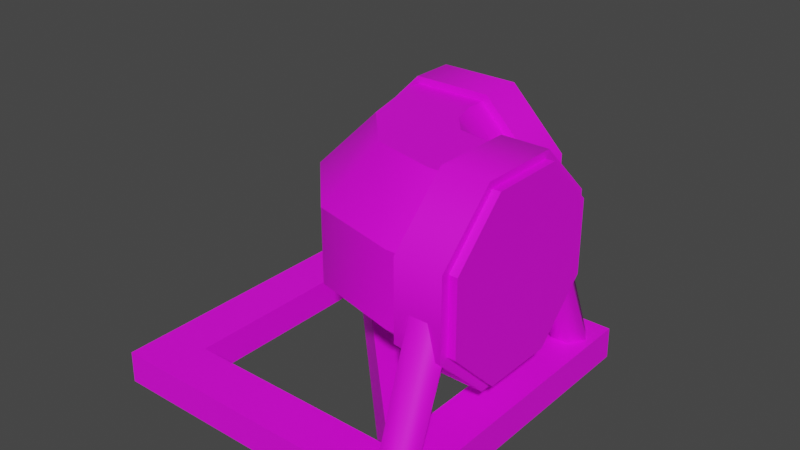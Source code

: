 # Source: PipeTurn.Folktails.Model.blend  (saved by Blender 3.6.13; exported with 4.5.12 LTS)
import bpy
from mathutils import Matrix  # noqa: F401  (used for matrix-valued properties, if any)

bpy.ops.wm.read_factory_settings(use_empty=True)
scene = bpy.context.scene
scene.name = 'Scene'

# ---- collections
col_pipeturn_folktails = bpy.data.collections.new('PipeTurn.Folktails'); scene.collection.children.link(col_pipeturn_folktails)

# ---- images (referenced by path relative to the original .blend; pixels are not part of the script)
import os
ASSET_DIR = os.environ.get("B2B_ASSET_DIR", "")  # directory of the original .blend (textures are referenced by path, not embedded)
HERE = os.path.dirname(os.path.abspath(__file__))  # packed textures are extracted next to this script under _unpacked/

def load_image(name, relpath, width, height, colorspace="sRGB"):
    """Load a texture the original file referenced (path relative to the .blend, or extracted next to this script)."""
    p = next((c for c in (os.path.join(HERE, relpath), os.path.join(ASSET_DIR, relpath)) if relpath and os.path.exists(c)), "")
    if p:
        img = bpy.data.images.load(p, check_existing=True)
        img.name = name
    else:  # same state as the original file: an image datablock whose file is absent (Cycles renders it pink)
        img = bpy.data.images.new(name, width, height)
        img.source = "FILE"
        img.filepath = "//" + (relpath or name)
    img.colorspace_settings.name = colorspace
    return img
img_basewood_1k_d_brown_png = load_image('BaseWood_1K_D_Brown.png', 'BaseWood_1K_D_Brown.png', 1024, 1024, 'sRGB')
img_basemetal_d2_png_002 = load_image('BaseMetal_D2.png.002', 'BaseMetal_D2.png', 1024, 1024, 'sRGB')
img_basemetal_d2_png_004 = load_image('BaseMetal_D2.png.004', 'BaseMetal_D2.png', 1024, 1024, 'Non-Color')
img_windowsatlas_d_png = load_image('WIndowsAtlas_D.png', 'WIndowsAtlas_D.png', 1024, 1024, 'sRGB')
img_windowsatlas_2_d_png_003 = load_image('WindowsAtlas_2_D.png.003', 'WindowsAtlas_2_D.png', 1024, 1024, 'Non-Color')

# ---- materials (node trees are filled in below, after node groups)
mat_basewood_brown_folktails = bpy.data.materials.new('BaseWood_Brown.Folktails')
mat_basewood_brown_folktails.use_transparent_shadow = False
mat_basewood_brown_folktails.diffuse_color = (0.3686, 0.1647, 0.0, 1.0)
mat_basewood_brown_folktails.roughness = 0.5528
mat_basemetal_folktails = bpy.data.materials.new('BaseMetal.Folktails')
mat_basemetal_folktails.surface_render_method = 'BLENDED'
mat_basemetal_folktails.blend_method = 'BLEND'
mat_basemetal_folktails.use_transparency_overlap = False
mat_basemetal_folktails.show_transparent_back = False
mat_basemetal_folktails.use_transparent_shadow = False
mat_basemetal_folktails.roughness = 0.5
mat_windowsatlas_folktails = bpy.data.materials.new('WindowsAtlas.Folktails')
mat_windowsatlas_folktails.surface_render_method = 'BLENDED'
mat_windowsatlas_folktails.blend_method = 'BLEND'
mat_windowsatlas_folktails.use_transparency_overlap = False
mat_windowsatlas_folktails.show_transparent_back = False
mat_windowsatlas_folktails.use_transparent_shadow = False
mat_windowsatlas_folktails.roughness = 0.5

# ---- material node trees
mat_basewood_brown_folktails.use_nodes = True; mat_basewood_brown_folktails.node_tree.nodes.clear()
_N = mat_basewood_brown_folktails.node_tree.nodes; _L = mat_basewood_brown_folktails.node_tree.links
n0 = _N.new('ShaderNodeBsdfPrincipled'); n0.name = 'Principled BSDF'; n0.location = (10, 300)
n0.distribution = 'GGX'
n0.subsurface_method = 'RANDOM_WALK_SKIN'
n0.inputs[2].default_value = 0.5528
n0.inputs[3].default_value = 1.45
n0.inputs[27].default_value = (0.0, 0.0, 0.0, 1.0)
n0.inputs[28].default_value = 1.0
n1 = _N.new('ShaderNodeOutputMaterial'); n1.name = 'Material Output'; n1.location = (300, 300)
n2 = _N.new('ShaderNodeNormalMap'); n2.name = 'Normal Map'; n2.location = (-300, -300)
n2.label = 'Normal/Map'
n3 = _N.new('ShaderNodeTexImage'); n3.name = 'Image Texture'; n3.location = (-280, 280)
n3.image = img_basewood_1k_d_brown_png
_L.new(n0.outputs[0], n1.inputs[0])
_L.new(n2.outputs[0], n0.inputs[5])
_L.new(n3.outputs[0], n0.inputs[0])
n1.is_active_output = True
mat_basemetal_folktails.use_nodes = True; mat_basemetal_folktails.node_tree.nodes.clear()
_N = mat_basemetal_folktails.node_tree.nodes; _L = mat_basemetal_folktails.node_tree.links
n0 = _N.new('ShaderNodeBsdfPrincipled'); n0.name = 'Principled BSDF'; n0.location = (10, 300)
n0.distribution = 'GGX'
n0.subsurface_method = 'RANDOM_WALK_SKIN'
n0.inputs[3].default_value = 1.45
n0.inputs[27].default_value = (0.0, 0.0, 0.0, 1.0)
n0.inputs[28].default_value = 1.0
n1 = _N.new('ShaderNodeOutputMaterial'); n1.name = 'Material Output'; n1.location = (300, 300)
n2 = _N.new('ShaderNodeNormalMap'); n2.name = 'Normal Map'; n2.location = (-300, -300)
n2.label = 'Normal/Map'
n2.inputs[0].default_value = 0.0
n3 = _N.new('ShaderNodeTexImage'); n3.name = 'Image Texture'; n3.location = (-300, 600)
n3.image = img_basemetal_d2_png_002
n4 = _N.new('ShaderNodeTexImage'); n4.name = 'Image Texture.001'; n4.location = (-300, 0)
n4.image = img_basemetal_d2_png_004
_L.new(n0.outputs[0], n1.inputs[0])
_L.new(n2.outputs[0], n0.inputs[5])
_L.new(n4.outputs[1], n0.inputs[4])
_L.new(n3.outputs[0], n0.inputs[0])
n1.is_active_output = True
mat_windowsatlas_folktails.use_nodes = True; mat_windowsatlas_folktails.node_tree.nodes.clear()
_N = mat_windowsatlas_folktails.node_tree.nodes; _L = mat_windowsatlas_folktails.node_tree.links
n0 = _N.new('ShaderNodeBsdfPrincipled'); n0.name = 'Principled BSDF'; n0.location = (10, 300)
n0.distribution = 'GGX'
n0.subsurface_method = 'RANDOM_WALK_SKIN'
n0.inputs[3].default_value = 1.45
n0.inputs[27].default_value = (0.0, 0.0, 0.0, 1.0)
n0.inputs[28].default_value = 1.0
n1 = _N.new('ShaderNodeOutputMaterial'); n1.name = 'Material Output'; n1.location = (300, 300)
n2 = _N.new('ShaderNodeNormalMap'); n2.name = 'Normal Map'; n2.location = (-300, -300)
n2.label = 'Normal/Map'
n2.inputs[0].default_value = 0.0
n3 = _N.new('ShaderNodeTexImage'); n3.name = 'Image Texture'; n3.location = (-300, 600)
n3.image = img_windowsatlas_d_png
n4 = _N.new('ShaderNodeTexImage'); n4.name = 'Image Texture.001'; n4.location = (-300, 0)
n4.image = img_windowsatlas_2_d_png_003
_L.new(n0.outputs[0], n1.inputs[0])
_L.new(n2.outputs[0], n0.inputs[5])
_L.new(n4.outputs[1], n0.inputs[4])
_L.new(n3.outputs[0], n0.inputs[0])
n1.is_active_output = True

# ---- world
world_world = bpy.data.worlds.new('World'); scene.world = world_world
world_world.use_nodes = True; world_world.node_tree.nodes.clear()
_N = world_world.node_tree.nodes; _L = world_world.node_tree.links
n0 = _N.new('ShaderNodeOutputWorld'); n0.name = 'World Output'; n0.location = (300, 300)
n1 = _N.new('ShaderNodeBackground'); n1.name = 'Background'; n1.location = (10, 300)
n1.inputs[0].default_value = (0.05088, 0.05088, 0.05088, 1.0)
_L.new(n1.outputs[0], n0.inputs[0])
n0.is_active_output = True
world_world.color = (0.05088, 0.05088, 0.05088)
world_world.use_sun_shadow = False
world_world.sun_shadow_jitter_overblur = 0.0

# ---- meshes
me_scene = bpy.data.meshes.new('Scene')
me_scene.from_pydata([(-80.02, 62.39, 97.37), (-80.02, 37.55, 97.37), (-80.02, 37.56, 82.74), (-80.02, 62.39, 82.74), (-62.14, 79.95, 82.74), (-62.15, 79.95, 97.37), (-36.86, 79.95, 97.37), (-36.86, 79.95, 82.74), (-18.98, 62.39, 97.37), (-18.98, 62.39, 82.74), (-18.98, 37.56, 97.37), (-18.98, 37.56, 82.74), (-62.14, 20.0, 82.74), (-62.14, 19.99, 97.37), (-36.86, 20.0, 97.37), (-36.86, 20.0, 82.74), (-2.229, 62.39, 80.43), (-2.229, 37.55, 80.43), (-15.77, 37.56, 80.43), (-15.77, 62.39, 80.43), (-15.77, 79.95, 62.87), (-2.228, 79.95, 62.87), (-2.229, 79.95, 38.04), (-15.77, 79.95, 38.04), (-2.229, 62.39, 20.48), (-15.77, 62.39, 20.48), (-2.229, 37.56, 20.48), (-15.77, 37.56, 20.48), (-15.77, 20.0, 62.87), (-2.229, 19.99, 62.87), (-2.229, 20.0, 38.03), (-15.77, 20.0, 38.04), (-72.14, 34.31, 92.98), (-72.14, 34.31, 87.12), (-86.69, 6.073, 89.27), (-86.69, 6.073, 94.73), (-75.89, 42.6, 96.52), (-91.14, 7.006, 97.99), (-77.89, 53.22, 92.99), (-96.05, 7.154, 94.74), (-77.89, 53.22, 87.11), (-96.05, 7.154, 89.26), (-75.89, 42.6, 83.58), (-91.14, 7.006, 86.01), (-26.87, 34.31, 87.12), (-26.87, 34.31, 92.98), (-13.31, 6.073, 94.73), (-13.31, 6.073, 89.27), (-23.11, 42.6, 83.58), (-8.863, 7.006, 86.01), (-21.12, 53.22, 87.11), (-3.954, 7.154, 89.26), (-21.12, 53.22, 92.99), (-3.954, 7.154, 94.74), (-23.11, 42.6, 96.52), (-8.863, 7.006, 97.99), (-6.288, 34.31, 72.69), (-11.71, 34.31, 72.69), (-10.73, 6.073, 86.69), (-5.269, 6.073, 86.69), (-3.008, 42.6, 76.38), (-2.007, 7.006, 91.14), (-6.279, 53.22, 78.34), (-5.256, 7.154, 96.05), (-11.72, 53.22, 78.34), (-10.74, 7.154, 96.05), (-14.99, 42.6, 76.38), (-13.99, 7.006, 91.14), (-11.71, 34.31, 28.22), (-6.288, 34.31, 28.22), (-5.269, 6.073, 13.31), (-10.73, 6.073, 13.31), (-14.99, 42.6, 24.53), (-13.99, 7.006, 8.863), (-11.72, 53.22, 22.57), (-10.74, 7.154, 3.954), (-6.279, 53.22, 22.57), (-5.256, 7.154, 3.954), (-3.008, 42.6, 24.53), (-2.007, 7.006, 8.863), (-0.1003, 10.0, 99.9), (-15.0, 10.0, 85.0), (-15.0, 10.0, 15.0), (-0.1003, 10.0, 0.1003), (0.0, -0.0025, 100.0), (0.0, -0.0025, 0.0), (-85.0, 10.0, 85.0), (-84.9, -0.0025, 84.9), (-15.1, -0.0025, 84.9), (-99.9, 10.0, 99.9), (-100.0, -0.0025, 100.0), (-85.0, 10.0, 15.0), (-84.9, -0.0025, 15.1), (-99.9, 10.0, 0.1003), (-100.0, -0.0025, 0.0), (-15.1, -0.0025, 15.1), (-68.86, 10.0, 85.0), (-14.0, 10.0, 31.15), (-14.01, 0.1257, 35.28), (-64.56, 0.1257, 85.01), (-15.08, 0.1257, 12.73), (-87.35, 0.1257, 84.87)], [], [(0, 2, 1), (3, 2, 0), (3, 0, 4), (4, 0, 5), (6, 4, 5), (7, 4, 6), (8, 7, 6), (9, 7, 8), (10, 9, 8), (11, 9, 10), (2, 12, 1), (1, 12, 13), (12, 14, 13), (15, 14, 12), (15, 10, 14), (11, 10, 15), (16, 18, 17), (19, 18, 16), (19, 16, 20), (20, 16, 21), (22, 20, 21), (23, 20, 22), (24, 23, 22), (25, 23, 24), (26, 25, 24), (27, 25, 26), (18, 28, 17), (17, 28, 29), (28, 30, 29), (31, 30, 28), (31, 26, 30), (27, 26, 31), (32, 34, 33), (35, 34, 32), (36, 35, 32), (37, 35, 36), (36, 38, 37), (37, 38, 39), (40, 39, 38), (41, 39, 40), (42, 41, 40), (43, 41, 42), (42, 34, 43), (33, 34, 42), (44, 46, 45), (47, 46, 44), (48, 47, 44), (49, 47, 48), (48, 50, 49), (49, 50, 51), (52, 51, 50), (53, 51, 52), (54, 53, 52), (55, 53, 54), (54, 46, 55), (45, 46, 54), (56, 58, 57), (59, 58, 56), (60, 59, 56), (61, 59, 60), (60, 62, 61), (61, 62, 63), (64, 63, 62), (65, 63, 64), (66, 65, 64), (67, 65, 66), (66, 58, 67), (57, 58, 66), (68, 70, 69), (71, 70, 68), (72, 71, 68), (73, 71, 72), (72, 74, 73), (73, 74, 75), (76, 75, 74), (77, 75, 76), (78, 77, 76), (79, 77, 78), (78, 70, 79), (69, 70, 78), (80, 82, 81), (83, 82, 80), (84, 83, 80), (85, 83, 84), (81, 87, 86), (88, 87, 81), (89, 81, 86), (80, 81, 89), (90, 80, 89), (84, 80, 90), (86, 92, 91), (87, 92, 86), (93, 86, 91), (89, 86, 93), (94, 89, 93), (90, 89, 94), (91, 95, 82), (92, 95, 91), (83, 91, 82), (93, 91, 83), (85, 93, 83), (94, 93, 85), (82, 88, 81), (95, 88, 82), (90, 92, 87), (94, 92, 90), (84, 87, 88), (90, 87, 84), (85, 88, 95), (84, 88, 85), (94, 95, 92), (85, 95, 94), (96, 98, 97), (99, 98, 96), (82, 96, 97), (86, 96, 82), (100, 86, 82), (101, 86, 100), (98, 101, 100), (99, 101, 98), (2, 15, 12), (4, 15, 2), (4, 2, 3), (15, 4, 7), (15, 7, 9), (15, 9, 11), (1, 5, 0), (14, 5, 1), (14, 1, 13), (5, 14, 8), (5, 8, 6), (8, 14, 10), (18, 31, 28), (20, 31, 18), (20, 18, 19), (31, 20, 23), (31, 23, 25), (31, 25, 27), (17, 21, 16), (30, 21, 17), (30, 17, 29), (21, 30, 24), (21, 24, 22), (24, 30, 26)])
me_scene.polygons.foreach_set('use_smooth', [True] * 144)
_k = set([(0, 1), (0, 5), (1, 13), (2, 3), (2, 12), (3, 4), (4, 7), (5, 6), (6, 8), (7, 9), (8, 10), (9, 11), (10, 14), (11, 15), (12, 15), (13, 14), (16, 17), (16, 21), (17, 29), (18, 19), (18, 28), (19, 20), (20, 23), (21, 22), (22, 24), (23, 25), (24, 26), (25, 27), (26, 30), (27, 31), (28, 31), (29, 30), (80, 83), (80, 84), (80, 89), (81, 82), (81, 86), (81, 88), (82, 86), (82, 91), (82, 95), (82, 96), (83, 85), (83, 93), (84, 85), (84, 90), (85, 94), (86, 87), (86, 91), (86, 100), (87, 88), (87, 92), (88, 95), (89, 90), (89, 93), (90, 94), (91, 92), (92, 95), (93, 94), (96, 97), (98, 99), (98, 101), (100, 101)])
me_scene.attributes.new('sharp_edge', 'BOOLEAN', 'EDGE').data.foreach_set('value', [ (min(e.vertices), max(e.vertices)) in _k for e in me_scene.edges])
_uv = me_scene.uv_layers.new(name='UVSet0')
_uv.uv.foreach_set('vector', [0.8124, 0.3002, 0.7503, 0.2502, 0.8124, 0.2502, 0.7503, 0.3002, 0.7503, 0.2502, 0.8124, 0.3002, 0.7503, 0.3002, 0.8124, 0.3002, 0.7503, 0.3501, 0.7503, 0.3501, 0.8124, 0.3002, 0.8124, 0.3501, 0.8124, 0.4, 0.7503, 0.3501, 0.8124, 0.3501, 0.7503, 0.4, 0.7503, 0.3501, 0.8124, 0.4, 0.8124, 0.45, 0.7503, 0.4, 0.8124, 0.4, 0.7503, 0.45, 0.7503, 0.4, 0.8124, 0.45, 0.8124, 0.4999, 0.7503, 0.45, 0.8124, 0.45, 0.7503, 0.4999, 0.7503, 0.45, 0.8124, 0.4999, 0.8127, 0.9993, 0.8127, 0.9582, 0.8748, 0.9993, 0.8748, 0.9993, 0.8127, 0.9582, 0.8748, 0.9582, 0.8127, 0.9582, 0.8748, 0.9172, 0.8748, 0.9582, 0.8127, 0.9172, 0.8748, 0.9172, 0.8127, 0.9582, 0.8127, 0.9172, 0.8748, 0.8761, 0.8748, 0.9172, 0.8127, 0.8761, 0.8748, 0.8761, 0.8127, 0.9172, 0.9374, 0.3002, 0.8753, 0.2502, 0.9374, 0.2502, 0.8753, 0.3002, 0.8753, 0.2502, 0.9374, 0.3002, 0.8753, 0.3002, 0.9374, 0.3002, 0.8753, 0.3501, 0.8753, 0.3501, 0.9374, 0.3002, 0.9374, 0.3501, 0.9374, 0.4, 0.8753, 0.3501, 0.9374, 0.3501, 0.8753, 0.4, 0.8753, 0.3501, 0.9374, 0.4, 0.9374, 0.45, 0.8753, 0.4, 0.9374, 0.4, 0.8753, 0.45, 0.8753, 0.4, 0.9374, 0.45, 0.9374, 0.4999, 0.8753, 0.45, 0.9374, 0.45, 0.8753, 0.4999, 0.8753, 0.45, 0.9374, 0.4999, 0.9377, 0.9993, 0.9377, 0.9582, 0.9998, 0.9993, 0.9998, 0.9993, 0.9377, 0.9582, 0.9998, 0.9582, 0.9377, 0.9582, 0.9998, 0.9172, 0.9998, 0.9582, 0.9377, 0.9172, 0.9998, 0.9172, 0.9377, 0.9582, 0.9377, 0.9172, 0.9998, 0.8761, 0.9998, 0.9172, 0.9377, 0.8761, 0.9998, 0.8761, 0.9377, 0.9172, 0.4608, 1.0, 0.4993, 0.5, 0.4993, 1.0, 0.4608, 0.5, 0.4993, 0.5, 0.4608, 1.0, 0.4197, 1.0, 0.4608, 0.5, 0.4608, 1.0, 0.4197, 0.5, 0.4608, 0.5, 0.4197, 1.0, 0.4197, 1.0, 0.3748, 1.0, 0.4197, 0.5, 0.4197, 0.5, 0.3748, 1.0, 0.3748, 0.5, 0.3361, 1.0, 0.3748, 0.5, 0.3748, 1.0, 0.3361, 0.5, 0.3748, 0.5, 0.3361, 1.0, 0.2911, 1.0, 0.3361, 0.5, 0.3361, 1.0, 0.2911, 0.5, 0.3361, 0.5, 0.2911, 1.0, 0.2911, 1.0, 0.25, 0.5, 0.2911, 0.5, 0.25, 1.0, 0.25, 0.5, 0.2911, 1.0, 0.2115, 1.0, 0.25, 0.5, 0.25, 1.0, 0.2115, 0.5, 0.25, 0.5, 0.2115, 1.0, 0.1705, 1.0, 0.2115, 0.5, 0.2115, 1.0, 0.1705, 0.5, 0.2115, 0.5, 0.1705, 1.0, 0.1705, 1.0, 0.1255, 1.0, 0.1705, 0.5, 0.1705, 0.5, 0.1255, 1.0, 0.1255, 0.5, 0.08681, 1.0, 0.1255, 0.5, 0.1255, 1.0, 0.08681, 0.5, 0.1255, 0.5, 0.08681, 1.0, 0.04182, 1.0, 0.08681, 0.5, 0.08681, 1.0, 0.04182, 0.5, 0.08681, 0.5, 0.04182, 1.0, 0.04182, 1.0, 0.0007531, 0.5, 0.04182, 0.5, 0.0007531, 1.0, 0.0007531, 0.5, 0.04182, 1.0, 0.4608, 1.0, 0.4993, 0.5, 0.4993, 1.0, 0.4608, 0.5, 0.4993, 0.5, 0.4608, 1.0, 0.4197, 1.0, 0.4608, 0.5, 0.4608, 1.0, 0.4197, 0.5, 0.4608, 0.5, 0.4197, 1.0, 0.4197, 1.0, 0.3748, 1.0, 0.4197, 0.5, 0.4197, 0.5, 0.3748, 1.0, 0.3748, 0.5, 0.3361, 1.0, 0.3748, 0.5, 0.3748, 1.0, 0.3361, 0.5, 0.3748, 0.5, 0.3361, 1.0, 0.2911, 1.0, 0.3361, 0.5, 0.3361, 1.0, 0.2911, 0.5, 0.3361, 0.5, 0.2911, 1.0, 0.2911, 1.0, 0.25, 0.5, 0.2911, 0.5, 0.25, 1.0, 0.25, 0.5, 0.2911, 1.0, 0.2115, 1.0, 0.25, 0.5, 0.25, 1.0, 0.2115, 0.5, 0.25, 0.5, 0.2115, 1.0, 0.1705, 1.0, 0.2115, 0.5, 0.2115, 1.0, 0.1705, 0.5, 0.2115, 0.5, 0.1705, 1.0, 0.1705, 1.0, 0.1255, 1.0, 0.1705, 0.5, 0.1705, 0.5, 0.1255, 1.0, 0.1255, 0.5, 0.08681, 1.0, 0.1255, 0.5, 0.1255, 1.0, 0.08681, 0.5, 0.1255, 0.5, 0.08681, 1.0, 0.04182, 1.0, 0.08681, 0.5, 0.08681, 1.0, 0.04182, 0.5, 0.08681, 0.5, 0.04182, 1.0, 0.04182, 1.0, 0.0007531, 0.5, 0.04182, 0.5, 0.0007531, 1.0, 0.0007531, 0.5, 0.04182, 1.0, 0.9379, 0.4986, 0.9993, 0.2507, 0.9993, 0.4986, 0.9379, 0.2507, 0.9993, 0.2507, 0.9379, 0.4986, 0.9379, 0.4986, 0.9993, 0.2507, 0.9993, 0.4986, 0.9379, 0.2507, 0.9993, 0.2507, 0.9379, 0.4986, 0.8131, 0.2507, 0.7503, 0.4986, 0.8131, 0.4986, 0.7503, 0.2507, 0.7503, 0.4986, 0.8131, 0.2507, 0.7503, 0.4986, 0.8131, 0.2507, 0.8131, 0.4986, 0.7503, 0.2507, 0.8131, 0.2507, 0.7503, 0.4986, 0.7503, 0.4986, 0.8131, 0.2507, 0.8131, 0.4986, 0.7503, 0.2507, 0.8131, 0.2507, 0.7503, 0.4986, 0.8755, 0.2507, 0.8131, 0.4986, 0.8755, 0.4986, 0.8131, 0.2507, 0.8131, 0.4986, 0.8755, 0.2507, 0.8131, 0.4986, 0.8755, 0.2507, 0.8755, 0.4986, 0.8131, 0.2507, 0.8755, 0.2507, 0.8131, 0.4986, 0.8131, 0.4986, 0.8755, 0.2507, 0.8755, 0.4986, 0.8131, 0.2507, 0.8755, 0.2507, 0.8131, 0.4986, 0.9379, 0.2507, 0.8755, 0.4986, 0.9379, 0.4986, 0.8755, 0.2507, 0.8755, 0.4986, 0.9379, 0.2507, 0.8755, 0.4986, 0.9379, 0.2507, 0.9379, 0.4986, 0.8755, 0.2507, 0.9379, 0.2507, 0.8755, 0.4986, 0.8755, 0.4986, 0.9379, 0.2507, 0.9379, 0.4986, 0.8755, 0.2507, 0.9379, 0.2507, 0.8755, 0.4986, 0.9993, 0.2507, 0.9379, 0.4986, 0.9993, 0.4986, 0.9379, 0.2507, 0.9379, 0.4986, 0.9993, 0.2507, 0.9379, 0.4986, 0.9993, 0.2507, 0.9993, 0.4986, 0.9379, 0.2507, 0.9993, 0.2507, 0.9379, 0.4986, 0.7503, 0.4986, 0.8131, 0.2507, 0.8131, 0.4986, 0.7503, 0.2507, 0.8131, 0.2507, 0.7503, 0.4986, 0.8131, 0.4986, 0.8755, 0.2507, 0.8755, 0.4986, 0.8131, 0.2507, 0.8755, 0.2507, 0.8131, 0.4986, 0.8755, 0.4986, 0.9379, 0.2507, 0.9379, 0.4986, 0.8755, 0.2507, 0.9379, 0.2507, 0.8755, 0.4986, 0.875, 0.5, 0.8127, 0.2503, 0.875, 0.2503, 0.8127, 0.5, 0.8127, 0.2503, 0.875, 0.5, 0.9375, 0.2503, 0.875, 0.5, 0.875, 0.2503, 0.9375, 0.5, 0.875, 0.5, 0.9375, 0.2503, 1.0, 0.2503, 0.9375, 0.5, 0.9375, 0.2503, 1.0, 0.5, 0.9375, 0.5, 1.0, 0.2503, 0.75, 0.2503, 0.8127, 0.5, 0.8127, 0.2503, 0.75, 0.5, 0.8127, 0.5, 0.75, 0.2503, 0.5364, 0.25, 0.4999, 0.1616, 0.4999, 0.2134, 0.6249, 0.2134, 0.4999, 0.1616, 0.5364, 0.25, 0.6249, 0.2134, 0.5364, 0.25, 0.5885, 0.25, 0.4999, 0.1616, 0.6249, 0.2134, 0.6249, 0.1616, 0.4999, 0.1616, 0.6249, 0.1616, 0.5885, 0.125, 0.4999, 0.1616, 0.5885, 0.125, 0.5364, 0.125, 0.5885, 0.125, 0.4999, 0.1616, 0.5364, 0.125, 0.6249, 0.2134, 0.4999, 0.1616, 0.5885, 0.125, 0.6249, 0.2134, 0.5885, 0.125, 0.6249, 0.1616, 0.4999, 0.1616, 0.6249, 0.2134, 0.5364, 0.25, 0.4999, 0.1616, 0.5364, 0.25, 0.4999, 0.2134, 0.5364, 0.25, 0.6249, 0.2134, 0.5885, 0.25, 0.5364, 0.25, 0.4999, 0.1616, 0.4999, 0.2134, 0.6249, 0.2134, 0.4999, 0.1616, 0.5364, 0.25, 0.6249, 0.2134, 0.5364, 0.25, 0.5885, 0.25, 0.4999, 0.1616, 0.6249, 0.2134, 0.6249, 0.1616, 0.4999, 0.1616, 0.6249, 0.1616, 0.5885, 0.125, 0.4999, 0.1616, 0.5885, 0.125, 0.5364, 0.125, 0.5885, 0.125, 0.4999, 0.1616, 0.5364, 0.125, 0.6249, 0.2134, 0.4999, 0.1616, 0.5885, 0.125, 0.6249, 0.2134, 0.5885, 0.125, 0.6249, 0.1616, 0.4999, 0.1616, 0.6249, 0.2134, 0.5364, 0.25, 0.4999, 0.1616, 0.5364, 0.25, 0.4999, 0.2134, 0.5364, 0.25, 0.6249, 0.2134, 0.5885, 0.25])
_ca = me_scene.color_attributes.new('VertexColors', 'BYTE_COLOR', 'CORNER')
_ca.data.foreach_set('color', [1.0, 1.0, 1.0, 1.0, 1.0, 1.0, 1.0, 1.0, 1.0, 1.0, 1.0, 1.0, 1.0, 1.0, 1.0, 1.0, 1.0, 1.0, 1.0, 1.0, 1.0, 1.0, 1.0, 1.0, 1.0, 1.0, 1.0, 1.0, 1.0, 1.0, 1.0, 1.0, 1.0, 1.0, 1.0, 1.0, 1.0, 1.0, 1.0, 1.0, 1.0, 1.0, 1.0, 1.0, 1.0, 1.0, 1.0, 1.0, 1.0, 1.0, 1.0, 1.0, 1.0, 1.0, 1.0, 1.0, 1.0, 1.0, 1.0, 1.0, 1.0, 1.0, 1.0, 1.0, 1.0, 1.0, 1.0, 1.0, 1.0, 1.0, 1.0, 1.0, 1.0, 1.0, 1.0, 1.0, 1.0, 1.0, 1.0, 1.0, 1.0, 1.0, 1.0, 1.0, 1.0, 1.0, 1.0, 1.0, 1.0, 1.0, 1.0, 1.0, 1.0, 1.0, 1.0, 1.0, 1.0, 1.0, 1.0, 1.0, 1.0, 1.0, 1.0, 1.0, 1.0, 1.0, 1.0, 1.0, 1.0, 1.0, 1.0, 1.0, 1.0, 1.0, 1.0, 1.0, 1.0, 1.0, 1.0, 1.0, 1.0, 1.0, 1.0, 1.0, 1.0, 1.0, 1.0, 1.0, 1.0, 1.0, 1.0, 1.0, 1.0, 1.0, 1.0, 1.0, 1.0, 1.0, 1.0, 1.0, 1.0, 1.0, 1.0, 1.0, 1.0, 1.0, 1.0, 1.0, 1.0, 1.0, 1.0, 1.0, 1.0, 1.0, 1.0, 1.0, 1.0, 1.0, 1.0, 1.0, 1.0, 1.0, 1.0, 1.0, 1.0, 1.0, 1.0, 1.0, 1.0, 1.0, 1.0, 1.0, 1.0, 1.0, 1.0, 1.0, 1.0, 1.0, 1.0, 1.0, 1.0, 1.0, 1.0, 1.0, 1.0, 1.0, 1.0, 1.0, 1.0, 1.0, 1.0, 1.0, 1.0, 1.0, 1.0, 1.0, 1.0, 1.0, 1.0, 1.0, 1.0, 1.0, 1.0, 1.0, 1.0, 1.0, 1.0, 1.0, 1.0, 1.0, 1.0, 1.0, 1.0, 1.0, 1.0, 1.0, 1.0, 1.0, 1.0, 1.0, 1.0, 1.0, 1.0, 1.0, 1.0, 1.0, 1.0, 1.0, 1.0, 1.0, 1.0, 1.0, 1.0, 1.0, 1.0, 1.0, 1.0, 1.0, 1.0, 1.0, 1.0, 1.0, 1.0, 1.0, 1.0, 1.0, 1.0, 1.0, 1.0, 1.0, 1.0, 1.0, 1.0, 1.0, 1.0, 1.0, 1.0, 1.0, 1.0, 1.0, 1.0, 1.0, 1.0, 1.0, 1.0, 1.0, 1.0, 1.0, 1.0, 1.0, 1.0, 1.0, 1.0, 1.0, 1.0, 1.0, 1.0, 1.0, 1.0, 1.0, 1.0, 1.0, 1.0, 1.0, 1.0, 1.0, 1.0, 1.0, 1.0, 1.0, 1.0, 1.0, 1.0, 1.0, 1.0, 1.0, 1.0, 1.0, 1.0, 1.0, 1.0, 1.0, 1.0, 1.0, 1.0, 1.0, 1.0, 1.0, 1.0, 1.0, 1.0, 1.0, 1.0, 1.0, 1.0, 1.0, 1.0, 1.0, 1.0, 1.0, 1.0, 1.0, 1.0, 1.0, 1.0, 1.0, 1.0, 1.0, 1.0, 1.0, 1.0, 1.0, 1.0, 1.0, 1.0, 1.0, 1.0, 1.0, 1.0, 1.0, 1.0, 1.0, 1.0, 1.0, 1.0, 1.0, 1.0, 1.0, 1.0, 1.0, 1.0, 1.0, 1.0, 1.0, 1.0, 1.0, 1.0, 1.0, 1.0, 1.0, 1.0, 1.0, 1.0, 1.0, 1.0, 1.0, 1.0, 1.0, 1.0, 1.0, 1.0, 1.0, 1.0, 1.0, 1.0, 1.0, 1.0, 1.0, 1.0, 1.0, 1.0, 1.0, 1.0, 1.0, 1.0, 1.0, 1.0, 1.0, 0.8228, 0.8228, 0.8228, 1.0, 1.0, 1.0, 1.0, 1.0, 0.8228, 0.8228, 0.8228, 1.0, 0.8228, 0.8228, 0.8228, 1.0, 1.0, 1.0, 1.0, 1.0, 1.0, 1.0, 1.0, 1.0, 0.8228, 0.8228, 0.8228, 1.0, 1.0, 1.0, 1.0, 1.0, 0.8228, 0.8228, 0.8228, 1.0, 0.8228, 0.8228, 0.8228, 1.0, 1.0, 1.0, 1.0, 1.0, 1.0, 1.0, 1.0, 1.0, 1.0, 1.0, 1.0, 1.0, 0.8228, 0.8228, 0.8228, 1.0, 0.8228, 0.8228, 0.8228, 1.0, 1.0, 1.0, 1.0, 1.0, 0.8228, 0.8228, 0.8228, 1.0, 1.0, 1.0, 1.0, 1.0, 0.8228, 0.8228, 0.8228, 1.0, 1.0, 1.0, 1.0, 1.0, 0.8228, 0.8228, 0.8228, 1.0, 0.8228, 0.8228, 0.8228, 1.0, 1.0, 1.0, 1.0, 1.0, 1.0, 1.0, 1.0, 1.0, 0.8228, 0.8228, 0.8228, 1.0, 1.0, 1.0, 1.0, 1.0, 0.8228, 0.8228, 0.8228, 1.0, 0.8228, 0.8228, 0.8228, 1.0, 1.0, 1.0, 1.0, 1.0, 1.0, 1.0, 1.0, 1.0, 0.8228, 0.8228, 0.8228, 1.0, 0.8228, 0.8228, 0.8228, 1.0, 1.0, 1.0, 1.0, 1.0, 0.8228, 0.8228, 0.8228, 1.0, 1.0, 1.0, 1.0, 1.0, 1.0, 1.0, 1.0, 1.0, 0.8228, 0.8228, 0.8228, 1.0, 1.0, 1.0, 1.0, 1.0, 0.8228, 0.8228, 0.8228, 1.0, 0.8228, 0.8228, 0.8228, 1.0, 1.0, 1.0, 1.0, 1.0, 1.0, 1.0, 1.0, 1.0, 0.8228, 0.8228, 0.8228, 1.0, 1.0, 1.0, 1.0, 1.0, 0.8228, 0.8228, 0.8228, 1.0, 0.8228, 0.8228, 0.8228, 1.0, 1.0, 1.0, 1.0, 1.0, 1.0, 1.0, 1.0, 1.0, 1.0, 1.0, 1.0, 1.0, 0.8228, 0.8228, 0.8228, 1.0, 0.8228, 0.8228, 0.8228, 1.0, 1.0, 1.0, 1.0, 1.0, 0.8228, 0.8228, 0.8228, 1.0, 1.0, 1.0, 1.0, 1.0, 0.8228, 0.8228, 0.8228, 1.0, 1.0, 1.0, 1.0, 1.0, 0.8228, 0.8228, 0.8228, 1.0, 0.8228, 0.8228, 0.8228, 1.0, 1.0, 1.0, 1.0, 1.0, 1.0, 1.0, 1.0, 1.0, 0.8228, 0.8228, 0.8228, 1.0, 1.0, 1.0, 1.0, 1.0, 0.8228, 0.8228, 0.8228, 1.0, 0.8228, 0.8228, 0.8228, 1.0, 1.0, 1.0, 1.0, 1.0, 1.0, 1.0, 1.0, 1.0, 0.8228, 0.8228, 0.8228, 1.0, 0.8228, 0.8228, 0.8228, 1.0, 1.0, 1.0, 1.0, 1.0, 0.8228, 0.8228, 0.8228, 1.0, 1.0, 1.0, 1.0, 1.0, 1.0, 1.0, 1.0, 1.0, 0.8228, 0.8228, 0.8228, 1.0, 1.0, 1.0, 1.0, 1.0, 0.8228, 0.8228, 0.8228, 1.0, 0.8228, 0.8228, 0.8228, 1.0, 1.0, 1.0, 1.0, 1.0, 1.0, 1.0, 1.0, 1.0, 0.8228, 0.8228, 0.8228, 1.0, 1.0, 1.0, 1.0, 1.0, 0.8228, 0.8228, 0.8228, 1.0, 0.8228, 0.8228, 0.8228, 1.0, 1.0, 1.0, 1.0, 1.0, 1.0, 1.0, 1.0, 1.0, 1.0, 1.0, 1.0, 1.0, 0.8228, 0.8228, 0.8228, 1.0, 0.8228, 0.8228, 0.8228, 1.0, 1.0, 1.0, 1.0, 1.0, 0.8228, 0.8228, 0.8228, 1.0, 1.0, 1.0, 1.0, 1.0, 0.8228, 0.8228, 0.8228, 1.0, 1.0, 1.0, 1.0, 1.0, 0.8228, 0.8228, 0.8228, 1.0, 0.8228, 0.8228, 0.8228, 1.0, 1.0, 1.0, 1.0, 1.0, 1.0, 1.0, 1.0, 1.0, 0.8228, 0.8228, 0.8228, 1.0, 1.0, 1.0, 1.0, 1.0, 0.8228, 0.8228, 0.8228, 1.0, 0.8228, 0.8228, 0.8228, 1.0, 1.0, 1.0, 1.0, 1.0, 1.0, 1.0, 1.0, 1.0, 0.8228, 0.8228, 0.8228, 1.0, 0.8228, 0.8228, 0.8228, 1.0, 1.0, 1.0, 1.0, 1.0, 0.8228, 0.8228, 0.8228, 1.0, 1.0, 1.0, 1.0, 1.0, 1.0, 1.0, 1.0, 1.0, 0.8228, 0.8228, 0.8228, 1.0, 1.0, 1.0, 1.0, 1.0, 0.8228, 0.8228, 0.8228, 1.0, 0.8228, 0.8228, 0.8228, 1.0, 1.0, 1.0, 1.0, 1.0, 1.0, 1.0, 1.0, 1.0, 0.8228, 0.8228, 0.8228, 1.0, 1.0, 1.0, 1.0, 1.0, 0.8228, 0.8228, 0.8228, 1.0, 0.8228, 0.8228, 0.8228, 1.0, 1.0, 1.0, 1.0, 1.0, 1.0, 1.0, 1.0, 1.0, 1.0, 1.0, 1.0, 1.0, 0.8228, 0.8228, 0.8228, 1.0, 0.8228, 0.8228, 0.8228, 1.0, 1.0, 1.0, 1.0, 1.0, 0.8228, 0.8228, 0.8228, 1.0, 1.0, 1.0, 1.0, 1.0, 0.8228, 0.8228, 0.8228, 1.0, 1.0, 1.0, 1.0, 1.0, 0.8228, 0.8228, 0.8228, 1.0, 0.8228, 0.8228, 0.8228, 1.0, 1.0, 1.0, 1.0, 1.0, 1.0, 1.0, 1.0, 1.0, 0.8228, 0.8228, 0.8228, 1.0, 1.0, 1.0, 1.0, 1.0, 0.8228, 0.8228, 0.8228, 1.0, 0.8228, 0.8228, 0.8228, 1.0, 1.0, 1.0, 1.0, 1.0, 1.0, 1.0, 1.0, 1.0, 0.8228, 0.8228, 0.8228, 1.0, 0.8228, 0.8228, 0.8228, 1.0, 1.0, 1.0, 1.0, 1.0, 0.8228, 0.8228, 0.8228, 1.0, 1.0, 1.0, 1.0, 1.0, 1.0, 1.0, 1.0, 1.0, 1.0, 1.0, 1.0, 1.0, 1.0, 1.0, 1.0, 1.0, 1.0, 1.0, 1.0, 1.0, 1.0, 1.0, 1.0, 1.0, 1.0, 1.0, 1.0, 1.0, 1.0, 1.0, 1.0, 1.0, 1.0, 1.0, 1.0, 1.0, 1.0, 1.0, 1.0, 1.0, 1.0, 1.0, 1.0, 1.0, 1.0, 1.0, 1.0, 1.0, 1.0, 1.0, 1.0, 1.0, 1.0, 1.0, 1.0, 1.0, 1.0, 1.0, 1.0, 1.0, 1.0, 1.0, 1.0, 1.0, 1.0, 1.0, 1.0, 1.0, 1.0, 1.0, 1.0, 1.0, 1.0, 1.0, 1.0, 1.0, 1.0, 1.0, 1.0, 1.0, 1.0, 1.0, 1.0, 1.0, 1.0, 1.0, 1.0, 1.0, 1.0, 1.0, 1.0, 1.0, 1.0, 1.0, 1.0, 1.0, 1.0, 1.0, 1.0, 1.0, 1.0, 1.0, 1.0, 1.0, 1.0, 1.0, 1.0, 1.0, 1.0, 1.0, 1.0, 1.0, 1.0, 1.0, 1.0, 1.0, 1.0, 1.0, 1.0, 1.0, 1.0, 1.0, 1.0, 1.0, 1.0, 1.0, 1.0, 1.0, 1.0, 1.0, 1.0, 1.0, 1.0, 1.0, 1.0, 1.0, 1.0, 1.0, 1.0, 1.0, 1.0, 1.0, 1.0, 1.0, 1.0, 1.0, 1.0, 1.0, 1.0, 1.0, 1.0, 1.0, 1.0, 1.0, 1.0, 1.0, 1.0, 1.0, 1.0, 1.0, 1.0, 1.0, 1.0, 1.0, 1.0, 1.0, 1.0, 1.0, 1.0, 1.0, 1.0, 1.0, 1.0, 1.0, 1.0, 1.0, 1.0, 1.0, 1.0, 1.0, 1.0, 1.0, 1.0, 1.0, 1.0, 1.0, 1.0, 1.0, 1.0, 1.0, 1.0, 1.0, 1.0, 1.0, 1.0, 1.0, 1.0, 1.0, 1.0, 1.0, 1.0, 1.0, 1.0, 1.0, 1.0, 1.0, 1.0, 1.0, 1.0, 1.0, 1.0, 1.0, 1.0, 1.0, 1.0, 1.0, 1.0, 1.0, 1.0, 1.0, 1.0, 1.0, 1.0, 1.0, 1.0, 1.0, 1.0, 1.0, 1.0, 1.0, 1.0, 1.0, 1.0, 1.0, 1.0, 1.0, 1.0, 1.0, 1.0, 1.0, 1.0, 1.0, 1.0, 1.0, 1.0, 1.0, 1.0, 1.0, 1.0, 1.0, 1.0, 1.0, 1.0, 1.0, 1.0, 1.0, 1.0, 1.0, 1.0, 1.0, 1.0, 1.0, 1.0, 1.0, 1.0, 1.0, 1.0, 1.0, 1.0, 1.0, 1.0, 1.0, 1.0, 1.0, 1.0, 1.0, 1.0, 1.0, 1.0, 1.0, 1.0, 1.0, 1.0, 1.0, 1.0, 1.0, 1.0, 1.0, 1.0, 1.0, 1.0, 1.0, 1.0, 1.0, 1.0, 1.0, 1.0, 1.0, 1.0, 1.0, 1.0, 1.0, 1.0, 1.0, 1.0, 1.0, 1.0, 1.0, 1.0, 1.0, 1.0, 1.0, 1.0, 1.0, 1.0, 1.0, 1.0, 1.0, 1.0, 1.0, 1.0, 1.0, 1.0, 1.0, 1.0, 1.0, 1.0, 1.0, 1.0, 1.0, 1.0, 1.0, 1.0, 1.0, 1.0, 1.0, 1.0, 1.0, 1.0, 1.0, 1.0, 1.0, 1.0, 1.0, 1.0, 1.0, 1.0, 1.0, 1.0, 1.0, 1.0, 1.0, 1.0, 1.0, 1.0, 1.0, 1.0, 1.0, 1.0, 1.0, 1.0, 1.0, 1.0, 1.0, 1.0, 1.0, 1.0, 1.0, 1.0, 1.0, 1.0, 1.0, 1.0, 1.0, 1.0, 1.0, 1.0, 1.0, 1.0, 1.0, 1.0, 1.0, 1.0, 1.0, 1.0, 1.0, 1.0, 1.0, 1.0, 1.0, 1.0, 1.0, 0.6105, 0.6105, 0.6105, 1.0, 1.0, 1.0, 1.0, 1.0, 0.6105, 0.6105, 0.6105, 1.0, 0.6105, 0.6105, 0.6105, 1.0, 1.0, 1.0, 1.0, 1.0, 1.0, 1.0, 1.0, 1.0, 1.0, 1.0, 1.0, 1.0, 1.0, 1.0, 1.0, 1.0, 1.0, 1.0, 1.0, 1.0, 1.0, 1.0, 1.0, 1.0, 1.0, 1.0, 1.0, 1.0, 0.4397, 0.4397, 0.4397, 1.0, 1.0, 1.0, 1.0, 1.0, 1.0, 1.0, 1.0, 1.0, 0.4397, 0.4397, 0.4397, 1.0, 1.0, 1.0, 1.0, 1.0, 0.4397, 0.4397, 0.4397, 1.0, 0.6105, 0.6105, 0.6105, 1.0, 0.4397, 0.4397, 0.4397, 1.0, 0.4397, 0.4397, 0.4397, 1.0, 0.6105, 0.6105, 0.6105, 1.0, 0.4397, 0.4397, 0.4397, 1.0, 0.6105, 0.6105, 0.6105, 1.0, 1.0, 1.0, 1.0, 1.0, 1.0, 1.0, 1.0, 1.0, 1.0, 1.0, 1.0, 1.0, 1.0, 1.0, 1.0, 1.0, 1.0, 1.0, 1.0, 1.0, 1.0, 1.0, 1.0, 1.0, 1.0, 1.0, 1.0, 1.0, 1.0, 1.0, 1.0, 1.0, 1.0, 1.0, 1.0, 1.0, 1.0, 1.0, 1.0, 1.0, 1.0, 1.0, 1.0, 1.0, 1.0, 1.0, 1.0, 1.0, 1.0, 1.0, 1.0, 1.0, 1.0, 1.0, 1.0, 1.0, 1.0, 1.0, 1.0, 1.0, 1.0, 1.0, 1.0, 1.0, 1.0, 1.0, 1.0, 1.0, 1.0, 1.0, 1.0, 1.0, 1.0, 1.0, 1.0, 1.0, 1.0, 1.0, 1.0, 1.0, 1.0, 1.0, 1.0, 1.0, 1.0, 1.0, 1.0, 1.0, 1.0, 1.0, 1.0, 1.0, 1.0, 1.0, 1.0, 1.0, 1.0, 1.0, 1.0, 1.0, 1.0, 1.0, 1.0, 1.0, 1.0, 1.0, 1.0, 1.0, 1.0, 1.0, 1.0, 1.0, 1.0, 1.0, 1.0, 1.0, 1.0, 1.0, 1.0, 1.0, 1.0, 1.0, 1.0, 1.0, 1.0, 1.0, 1.0, 1.0, 1.0, 1.0, 1.0, 1.0, 1.0, 1.0, 1.0, 1.0, 1.0, 1.0, 1.0, 1.0, 1.0, 1.0, 1.0, 1.0, 1.0, 1.0, 1.0, 1.0, 1.0, 1.0, 1.0, 1.0, 1.0, 1.0, 1.0, 1.0, 1.0, 1.0, 1.0, 1.0, 1.0, 1.0, 1.0, 1.0, 1.0, 1.0, 1.0, 1.0, 1.0, 1.0, 1.0, 1.0, 1.0, 1.0, 1.0, 1.0, 1.0, 1.0, 1.0, 1.0, 1.0, 1.0, 1.0, 1.0, 1.0, 1.0, 1.0, 1.0, 1.0, 1.0, 1.0, 1.0, 1.0, 1.0, 1.0, 1.0, 1.0, 1.0, 1.0, 1.0, 1.0, 1.0, 1.0, 1.0, 1.0, 1.0, 1.0, 1.0, 1.0, 1.0, 1.0, 1.0, 1.0, 1.0, 1.0, 1.0, 1.0, 1.0, 1.0, 1.0, 1.0, 1.0, 1.0, 1.0, 1.0, 1.0, 1.0, 1.0, 1.0, 1.0, 1.0, 1.0, 1.0, 1.0, 1.0, 1.0, 1.0, 1.0, 1.0, 1.0, 1.0, 1.0, 1.0, 1.0, 1.0, 1.0, 1.0, 1.0, 1.0, 1.0, 1.0, 1.0, 1.0, 1.0, 1.0, 1.0, 1.0, 1.0, 1.0, 1.0, 1.0, 1.0, 1.0, 1.0, 1.0, 1.0, 1.0, 1.0, 1.0, 1.0, 1.0, 1.0, 1.0, 1.0, 1.0, 1.0, 1.0, 1.0, 1.0, 1.0, 1.0, 1.0, 1.0, 1.0, 1.0, 1.0, 1.0, 1.0])
me_scene.materials.append(mat_basewood_brown_folktails)
me_scene.update()
me_scene.normals_split_custom_set([tuple(v) for v in zip(*[iter([-0.9222, 0.3867, 3.945e-05, -0.9222, -0.3868, -3.795e-05, -0.9221, -0.387, 2.699e-05, -0.9221, 0.3869, 3.859e-05, -0.9222, -0.3868, -3.795e-05, -0.9222, 0.3867, 3.945e-05, -0.9221, 0.3869, 3.859e-05, -0.9222, 0.3867, 3.945e-05, -0.3785, 0.9256, 7.034e-05, -0.3785, 0.9256, 7.034e-05, -0.9222, 0.3867, 3.945e-05, -0.3787, 0.9255, 7.037e-05, 0.3784, 0.9256, 9.837e-05, -0.3785, 0.9256, 7.034e-05, -0.3787, 0.9255, 7.037e-05, 0.3785, 0.9256, 3.513e-05, -0.3785, 0.9256, 7.034e-05, 0.3784, 0.9256, 9.837e-05, 0.9221, 0.3869, 6.782e-05, 0.3785, 0.9256, 3.513e-05, 0.3784, 0.9256, 9.837e-05, 0.9222, 0.3868, 4.311e-06, 0.3785, 0.9256, 3.513e-05, 0.9221, 0.3869, 6.782e-05, 0.9222, -0.3868, -8.984e-06, 0.9222, 0.3868, 4.311e-06, 0.9221, 0.3869, 6.782e-05, 0.9221, -0.3869, -9.3e-06, 0.9222, 0.3868, 4.311e-06, 0.9222, -0.3868, -8.984e-06, -0.9222, -0.3868, -3.795e-05, -0.3785, -0.9256, -3.93e-05, -0.9221, -0.387, 2.699e-05, -0.9221, -0.387, 2.699e-05, -0.3785, -0.9256, -3.93e-05, -0.3784, -0.9256, -3.905e-05, -0.3785, -0.9256, -3.93e-05, 0.3786, -0.9255, -7.186e-05, -0.3784, -0.9256, -3.905e-05, 0.3785, -0.9256, -8.518e-06, 0.3786, -0.9255, -7.186e-05, -0.3785, -0.9256, -3.93e-05, 0.3785, -0.9256, -8.518e-06, 0.9222, -0.3868, -8.984e-06, 0.3786, -0.9255, -7.186e-05, 0.9221, -0.3869, -9.3e-06, 0.9222, -0.3868, -8.984e-06, 0.3785, -0.9256, -8.518e-06, 4.061e-05, 0.3826, 0.9239, -3.907e-05, -0.3827, 0.9239, 2.615e-05, -0.3828, 0.9238, 3.97e-05, 0.3828, 0.9239, -3.907e-05, -0.3827, 0.9239, 4.061e-05, 0.3826, 0.9239, 3.97e-05, 0.3828, 0.9239, 4.061e-05, 0.3826, 0.9239, 7.537e-05, 0.9239, 0.3827, 7.537e-05, 0.9239, 0.3827, 4.061e-05, 0.3826, 0.9239, 7.62e-05, 0.9238, 0.3828, 0.0001039, 0.9239, -0.3826, 7.537e-05, 0.9239, 0.3827, 7.62e-05, 0.9238, 0.3828, 3.937e-05, 0.9239, -0.3827, 7.537e-05, 0.9239, 0.3827, 0.0001039, 0.9239, -0.3826, 7.052e-05, 0.3828, -0.9238, 3.937e-05, 0.9239, -0.3827, 0.0001039, 0.9239, -0.3826, 6.967e-06, 0.3827, -0.9239, 3.937e-05, 0.9239, -0.3827, 7.052e-05, 0.3828, -0.9238, -9.274e-06, -0.3826, -0.9239, 6.967e-06, 0.3827, -0.9239, 7.052e-05, 0.3828, -0.9238, -9.028e-06, -0.3827, -0.9239, 6.967e-06, 0.3827, -0.9239, -9.274e-06, -0.3826, -0.9239, -3.907e-05, -0.3827, 0.9239, -4.24e-05, -0.9239, 0.3827, 2.615e-05, -0.3828, 0.9238, 2.615e-05, -0.3828, 0.9238, -4.24e-05, -0.9239, 0.3827, -4.266e-05, -0.9239, 0.3825, -4.24e-05, -0.9239, 0.3827, -7.536e-05, -0.9238, -0.3828, -4.266e-05, -0.9239, 0.3825, -1.068e-05, -0.9239, -0.3827, -7.536e-05, -0.9238, -0.3828, -4.24e-05, -0.9239, 0.3827, -1.068e-05, -0.9239, -0.3827, -9.274e-06, -0.3826, -0.9239, -7.536e-05, -0.9238, -0.3828, -9.028e-06, -0.3827, -0.9239, -9.274e-06, -0.3826, -0.9239, -1.068e-05, -0.9239, -0.3827, 0.7386, -0.3441, 0.5798, 0.7777, -0.41, -0.4765, 0.6609, -0.3893, -0.6416, 0.7857, -0.3568, 0.5054, 0.7777, -0.41, -0.4765, 0.7386, -0.3441, 0.5798, -0.2045, 0.1229, 0.9711, 0.7857, -0.3568, 0.5054, 0.7386, -0.3441, 0.5798, -0.07664, 0.06027, 0.9952, 0.7857, -0.3568, 0.5054, -0.2045, 0.1229, 0.9711, -0.2045, 0.1229, 0.9711, -0.8908, 0.3656, 0.27, -0.07664, 0.06027, 0.9952, -0.07664, 0.06027, 0.9952, -0.8908, 0.3656, 0.27, -0.8383, 0.3463, 0.421, -0.8989, 0.3417, -0.2741, -0.8383, 0.3463, 0.421, -0.8908, 0.3656, 0.27, -0.8555, 0.318, -0.4085, -0.8383, 0.3463, 0.421, -0.8989, 0.3417, -0.2741, -0.3374, 0.07227, -0.9386, -0.8555, 0.318, -0.4085, -0.8989, 0.3417, -0.2741, -0.09687, -0.02752, -0.9949, -0.8555, 0.318, -0.4085, -0.3374, 0.07227, -0.9386, -0.3374, 0.07227, -0.9386, 0.7777, -0.41, -0.4765, -0.09687, -0.02752, -0.9949, 0.6609, -0.3893, -0.6416, 0.7777, -0.41, -0.4765, -0.3374, 0.07227, -0.9386, -0.6714, -0.371, -0.6415, -0.7963, -0.3364, 0.5028, -0.75, -0.3238, 0.5768, -0.7893, -0.3899, -0.4742, -0.7963, -0.3364, 0.5028, -0.6714, -0.371, -0.6415, 0.3573, 0.07177, -0.9312, -0.7893, -0.3899, -0.4742, -0.6714, -0.371, -0.6415, 0.08885, -0.03084, -0.9956, -0.7893, -0.3899, -0.4742, 0.3573, 0.07177, -0.9312, 0.3573, 0.07177, -0.9312, 0.9076, 0.3249, -0.2658, 0.08885, -0.03084, -0.9956, 0.08885, -0.03084, -0.9956, 0.9076, 0.3249, -0.2658, 0.8598, 0.301, -0.4125, 0.9008, 0.3458, 0.2625, 0.8598, 0.301, -0.4125, 0.9076, 0.3249, -0.2658, 0.8389, 0.3362, 0.428, 0.8598, 0.301, -0.4125, 0.9008, 0.3458, 0.2625, 0.2424, 0.1212, 0.9626, 0.8389, 0.3362, 0.428, 0.9008, 0.3458, 0.2625, 0.07218, 0.06884, 0.995, 0.8389, 0.3362, 0.428, 0.2424, 0.1212, 0.9626, 0.2424, 0.1212, 0.9626, -0.7963, -0.3364, 0.5028, 0.07218, 0.06884, 0.995, -0.75, -0.3238, 0.5768, -0.7963, -0.3364, 0.5028, 0.2424, 0.1212, 0.9626, 0.6044, -0.336, -0.7224, -0.4857, -0.3812, -0.7866, -0.6377, -0.3597, -0.6811, 0.5004, -0.3534, -0.7904, -0.4857, -0.3812, -0.7866, 0.6044, -0.336, -0.7224, 0.9702, 0.1108, 0.2154, 0.5004, -0.3534, -0.7904, 0.6044, -0.336, -0.7224, 0.9962, 0.04512, 0.07444, 0.5004, -0.3534, -0.7904, 0.9702, 0.1108, 0.2154, 0.9702, 0.1108, 0.2154, 0.27, 0.3545, 0.8952, 0.9962, 0.04512, 0.07444, 0.9962, 0.04512, 0.07444, 0.27, 0.3545, 0.8952, 0.4207, 0.3335, 0.8437, -0.2723, 0.3404, 0.9, 0.4207, 0.3335, 0.8437, 0.27, 0.3545, 0.8952, -0.416, 0.3223, 0.8503, 0.4207, 0.3335, 0.8437, -0.2723, 0.3404, 0.9, -0.9505, 0.08327, 0.2995, -0.416, 0.3223, 0.8503, -0.2723, 0.3404, 0.9, -0.9962, 0.006917, 0.08695, -0.416, 0.3223, 0.8503, -0.9505, 0.08327, 0.2995, -0.9505, 0.08327, 0.2995, -0.4857, -0.3812, -0.7866, -0.9962, 0.006917, 0.08695, -0.6377, -0.3597, -0.6811, -0.4857, -0.3812, -0.7866, -0.9505, 0.08327, 0.2995, -0.6383, -0.3765, 0.6714, 0.5025, -0.3717, 0.7806, 0.6063, -0.3537, 0.7122, -0.4877, -0.3993, 0.7763, 0.5025, -0.3717, 0.7806, -0.6383, -0.3765, 0.6714, -0.9585, 0.08454, -0.2721, -0.4877, -0.3993, 0.7763, -0.6383, -0.3765, 0.6714, -0.9958, 0.003368, -0.09193, -0.4877, -0.3993, 0.7763, -0.9585, 0.08454, -0.2721, -0.9585, 0.08454, -0.2721, -0.2796, 0.357, -0.8913, -0.9958, 0.003368, -0.09193, -0.9958, 0.003368, -0.09193, -0.2796, 0.357, -0.8913, -0.4107, 0.3341, -0.8484, 0.2782, 0.3654, -0.8883, -0.4107, 0.3341, -0.8484, -0.2796, 0.357, -0.8913, 0.4207, 0.3566, -0.8341, -0.4107, 0.3341, -0.8484, 0.2782, 0.3654, -0.8883, 0.9676, 0.1063, -0.2289, 0.4207, 0.3566, -0.8341, 0.2782, 0.3654, -0.8883, 0.9942, 0.06481, -0.08609, 0.4207, 0.3566, -0.8341, 0.9676, 0.1063, -0.2289, 0.9676, 0.1063, -0.2289, 0.5025, -0.3717, 0.7806, 0.9942, 0.06481, -0.08609, 0.6063, -0.3537, 0.7122, 0.5025, -0.3717, 0.7806, 0.9676, 0.1063, -0.2289, 0.0, 1.0, 0.0, 0.0, 1.0, 0.0, 0.0, 1.0, 0.0, 0.0, 1.0, 0.0, 0.0, 1.0, 0.0, 0.0, 1.0, 0.0, 0.9999, 0.01002, 0.0, 0.9999, 0.01002, 0.0, 0.9999, 0.01002, 0.0, 0.9999, 0.01002, 0.0, 0.9999, 0.01002, 0.0, 0.9999, 0.01002, 0.0, 0.0, 0.009994, -1.0, 0.0, 0.009994, -1.0, 0.0, 0.009994, -1.0, 0.0, 0.009994, -0.9999, 0.0, 0.009994, -1.0, 0.0, 0.009994, -1.0, 0.0, 1.0, 0.0, 0.0, 1.0, 0.0, 0.0, 1.0, 0.0, 0.0, 1.0, 0.0, 0.0, 1.0, 0.0, 0.0, 1.0, 0.0, 0.0, 0.01002, 0.9999, 0.0, 0.01002, 0.9999, 0.0, 0.01002, 0.9999, 0.0, 0.01002, 0.9999, 0.0, 0.01002, 0.9999, 0.0, 0.01002, 0.9999, 1.0, 0.009992, 0.0, 1.0, 0.009995, 0.0, 1.0, 0.009995, 0.0, 1.0, 0.009992, 0.0, 1.0, 0.009995, 0.0, 1.0, 0.009992, 0.0, 0.0, 1.0, 0.0, 0.0, 1.0, 0.0, 0.0, 1.0, 0.0, 0.0, 1.0, 0.0, 0.0, 1.0, 0.0, 0.0, 1.0, 0.0, -0.9999, 0.01002, 0.0, -0.9999, 0.01002, 0.0, -0.9999, 0.01002, 0.0, -0.9999, 0.01002, 0.0, -0.9999, 0.01002, 0.0, -0.9999, 0.01002, 0.0, 4.368e-08, 0.009994, 1.0, 4.358e-08, 0.009994, 1.0, 4.357e-08, 0.009994, 1.0, 4.37e-08, 0.009994, 0.9999, 4.358e-08, 0.009994, 1.0, 4.368e-08, 0.009994, 1.0, 0.0, 1.0, 0.0, 0.0, 1.0, 0.0, 0.0, 1.0, 0.0, 0.0, 1.0, 0.0, 0.0, 1.0, 0.0, 0.0, 1.0, 0.0, 0.0, 0.01002, -0.9999, 0.0, 0.01002, -0.9999, 0.0, 0.01002, -0.9999, 0.0, 0.01002, -0.9999, 0.0, 0.01002, -0.9999, 0.0, 0.01002, -0.9999, -1.0, 0.009994, 0.0, -1.0, 0.009994, 0.0, -1.0, 0.009994, 0.0, -1.0, 0.009994, 0.0, -1.0, 0.009994, 0.0, -1.0, 0.009994, 0.0, 0.0, -1.0, 0.0, 0.0, -1.0, 1.414e-11, 0.0, -1.0, 0.0, 0.0, -1.0, 8.759e-12, 0.0, -1.0, 1.414e-11, 0.0, -1.0, 0.0, 0.0, -1.0, 0.0, 0.0, -1.0, 0.0, 0.0, -1.0, 0.0, 0.0, -1.0, 0.0, 0.0, -1.0, 0.0, 0.0, -1.0, 0.0, 0.0, -1.0, -9.869e-12, 0.0, -1.0, 0.0, 0.0, -1.0, -8.075e-12, 0.0, -1.0, 0.0, 0.0, -1.0, 0.0, 0.0, -1.0, -9.869e-12, 0.0, -1.0, 8.759e-12, 0.0, -1.0, -8.075e-12, 0.0, -1.0, 1.414e-11, 0.0, -1.0, -9.869e-12, 0.0, -1.0, -8.075e-12, 0.0, -1.0, 8.759e-12, 0.6703, 0.2949, 0.681, 0.6716, 0.2831, 0.6847, 0.6717, 0.282, 0.6851, 0.6701, 0.2964, 0.6805, 0.6716, 0.2831, 0.6847, 0.6703, 0.2949, 0.681, 0.0001727, 1.0, 0.000176, 0.0001727, 1.0, 0.000176, 0.0001727, 1.0, 0.000176, 0.0001868, 1.0, 0.0001869, 0.0001868, 1.0, 0.0001869, 0.0001868, 1.0, 0.0001869, -0.6965, 0.1703, -0.6971, -0.6965, 0.1703, -0.6971, -0.6965, 0.1703, -0.6971, -0.6965, 0.1703, -0.6971, -0.6965, 0.1703, -0.6971, -0.6965, 0.1703, -0.6971, 0.0, -1.0, 0.0, 0.0, -1.0, 0.0, 0.0, -1.0, 0.0, 7.971e-08, -1.0, 1.171e-07, 7.971e-08, -1.0, 1.171e-07, 7.971e-08, -1.0, 1.171e-07, -3.135e-07, 1.535e-06, -1.0, -2.97e-07, 1.6e-06, -1.0, 1.487e-07, 1.738e-06, -1.0, -1.284e-07, 1.514e-06, -1.0, -2.97e-07, 1.6e-06, -1.0, -3.135e-07, 1.535e-06, -1.0, -1.284e-07, 1.514e-06, -1.0, -3.135e-07, 1.535e-06, -1.0, -1.1e-06, 1.536e-06, -1.0, -2.97e-07, 1.6e-06, -1.0, -1.284e-07, 1.514e-06, -1.0, 3.303e-07, 1.527e-06, -1.0, -2.97e-07, 1.6e-06, -1.0, 3.303e-07, 1.527e-06, -1.0, 4.147e-09, 1.581e-06, -1.0, -2.97e-07, 1.6e-06, -1.0, 4.147e-09, 1.581e-06, -1.0, -2.2e-06, 1.843e-06, -1.0, 0.0, -1.562e-06, 1.0, 1.513e-07, -1.646e-06, 1.0, 0.0, -1.843e-06, 1.0, -3.005e-08, -1.4e-06, 1.0, 1.513e-07, -1.646e-06, 1.0, 0.0, -1.562e-06, 1.0, -3.005e-08, -1.4e-06, 1.0, 0.0, -1.562e-06, 1.0, 0.0, -8.689e-07, 1.0, 1.513e-07, -1.646e-06, 1.0, -3.005e-08, -1.4e-06, 1.0, 1.154e-07, -1.482e-06, 1.0, 1.513e-07, -1.646e-06, 1.0, 1.154e-07, -1.482e-06, 1.0, 0.0, -1.738e-06, 1.0, 1.154e-07, -1.482e-06, 1.0, -3.005e-08, -1.4e-06, 1.0, -1.1e-06, -1.229e-06, 1.0, -1.0, 1.46e-06, 1.74e-07, -1.0, 1.49e-06, -7.046e-09, -1.0, 1.68e-06, 7.681e-08, -1.0, 1.475e-06, 1.026e-07, -1.0, 1.49e-06, -7.046e-09, -1.0, 1.46e-06, 1.74e-07, -1.0, 1.475e-06, 1.026e-07, -1.0, 1.46e-06, 1.74e-07, -1.0, 1.516e-06, 2.645e-07, -1.0, 1.49e-06, -7.046e-09, -1.0, 1.475e-06, 1.026e-07, -1.0, 1.514e-06, -6.394e-08, -1.0, 1.49e-06, -7.046e-09, -1.0, 1.514e-06, -6.394e-08, -1.0, 1.499e-06, -2.063e-07, -1.0, 1.49e-06, -7.046e-09, -1.0, 1.499e-06, -2.063e-07, -1.0, 1.456e-06, -2.786e-07, 1.0, -1.379e-06, -4.3e-08, 1.0, -1.382e-06, -4.3e-08, 1.0, -1.47e-06, -1.56e-07, 1.0, -1.376e-06, -4.3e-08, 1.0, -1.382e-06, -4.3e-08, 1.0, -1.379e-06, -4.3e-08, 1.0, -1.376e-06, -4.3e-08, 1.0, -1.379e-06, -4.3e-08, 1.0, -1.225e-06, -7.693e-08, 1.0, -1.382e-06, -4.3e-08, 1.0, -1.376e-06, -4.3e-08, 1.0, -1.379e-06, -4.3e-08, 1.0, -1.382e-06, -4.3e-08, 1.0, -1.379e-06, -4.3e-08, 1.0, -1.242e-06, -7.693e-08, 1.0, -1.379e-06, -4.3e-08, 1.0, -1.376e-06, -4.3e-08, 1.0, -1.452e-06, -1.56e-07])] * 3)])
me_pipe_001 = bpy.data.meshes.new('Pipe.001')
me_pipe_001.from_pydata([(-2.98e-08, 0.3, -0.5), (0.3553, 0.4472, -0.1181), (0.2121, 0.2121, -0.5), (0.4174, 0.2972, -0.2805), (0.3, 0.0, -0.5), (0.5053, 0.08502, -0.2805), (0.2121, -0.2121, -0.5), (0.5674, -0.06498, -0.1181), (-2.98e-08, -0.3, -0.5), (0.5674, -0.06498, 0.1115), (-0.2121, -0.2121, -0.5), (0.5053, 0.08502, 0.2738), (-0.3, 0.0, -0.5), (0.4174, 0.2972, 0.2738), (-0.2121, 0.2121, -0.5), (0.3553, 0.4472, 0.1115), (0.4262, 0.2759, -0.2251), (0.3765, 0.3959, 0.08851), (0.4965, 0.1062, 0.2184), (0.5462, -0.01377, -0.09518), (0.4262, 0.2759, 0.2184), (0.4965, 0.1062, -0.2251), (0.3765, 0.3959, -0.09518), (0.5462, -0.01377, 0.08851), (-2.98e-08, 0.24, -0.5), (0.24, 0.0, -0.5), (-2.98e-08, -0.24, -0.5), (-0.24, 0.0, -0.5), (-0.1697, 0.1697, -0.5), (0.1697, -0.1697, -0.5), (0.1697, 0.1697, -0.5), (-0.1697, -0.1697, -0.5), (0.07478, 0.331, -0.1344), (0.2119, 0.212, -0.275), (0.2998, -8.951e-05, -0.275), (0.2869, -0.1812, -0.1344), (0.1808, -0.2251, 0.06449), (-0.04415, 0.106, 0.2051), (0.04372, -0.1062, 0.2051), (-0.03128, 0.287, 0.06449), (0.152, 0.363, -0.1181), (0.2125, 0.2123, -0.278), (0.3003, 0.0001403, -0.278), (0.302, 0.0008303, 0.2738), (0.3641, -0.1492, -0.1181), (0.2141, 0.213, 0.2738), (0.3641, -0.1492, 0.1115), (0.152, 0.363, 0.1115), (-0.2121, 0.2121, -0.28), (-2.931e-08, -0.3, -0.28), (0.2121, -0.2121, -0.28), (-0.3, -1.107e-09, -0.28), (0.2984, -0.0006703, -0.2773), (-2.931e-08, 0.3, -0.28), (0.2105, 0.2115, -0.2773), (-0.2121, -0.2121, -0.28), (-0.1619, 0.233, -0.08504), (0.05027, -0.2792, -0.08504), (0.234, -0.2031, -0.1998), (0.3, 1.896e-05, -0.2785), (0.02185, 0.3091, -0.1998), (0.2122, 0.2122, -0.2785), (-0.2296, 0.02915, -0.00386), (-0.1418, -0.183, -0.00386)], [], [(52, 4, 2, 54), (52, 50, 6, 4), (49, 8, 6, 50), (49, 55, 10, 8), (43, 11, 13, 45), (51, 48, 14, 12), (22, 1, 17), (23, 9, 19), (53, 0, 14, 48), (40, 41, 33, 32), (8, 10, 26), (12, 14, 27), (25, 30, 4), (2, 24, 0), (25, 6, 29), (29, 8, 26), (30, 2, 4), (4, 6, 25), (28, 0, 24), (24, 2, 30), (31, 12, 27), (27, 14, 28), (24, 27, 28), (26, 10, 31), (12, 31, 10), (19, 21, 23), (8, 29, 6), (0, 28, 14), (25, 29, 26), (31, 30, 25), (26, 31, 25), (27, 24, 30), (30, 31, 27), (20, 16, 22), (22, 17, 20), (23, 21, 18), (18, 21, 16), (16, 20, 18), (18, 11, 23), (23, 11, 9), (19, 7, 21), (21, 5, 16), (16, 5, 3), (3, 1, 22), (22, 16, 3), (5, 21, 7), (7, 19, 9), (17, 1, 15), (15, 13, 20), (20, 17, 15), (20, 13, 18), (18, 13, 11), (40, 32, 39, 47), (46, 36, 35, 44), (5, 7, 44, 42), (46, 43, 38, 36), (42, 34, 33, 41), (45, 47, 39, 37), (63, 38, 37, 62), (42, 44, 35, 34), (53, 54, 2, 0), (13, 15, 47, 45), (5, 42, 41, 3), (9, 11, 43, 46), (9, 46, 44, 7), (1, 40, 47, 15), (1, 3, 41, 40), (38, 43, 45, 37), (60, 61, 54, 53), (10, 55, 51, 12), (60, 53, 48, 56), (62, 56, 48, 51), (57, 63, 55, 49), (57, 49, 50, 58), (59, 58, 50, 52), (59, 52, 54, 61), (34, 59, 61, 33), (34, 35, 58, 59), (36, 57, 58, 35), (36, 38, 63, 57), (37, 39, 56, 62), (32, 60, 56, 39), (32, 33, 61, 60), (55, 63, 62, 51)])
me_pipe_001.polygons.foreach_set('use_smooth', [True] * 84)
me_pipe_001.polygons.foreach_set('material_index', [0, 0, 0, 0, 0, 0, 0, 0, 0, 0, 0, 0, 0, 0, 0, 0, 0, 0, 0, 0, 0, 0, 1, 0, 0, 1, 0, 0, 1, 1, 1, 1, 1, 1, 1, 1, 1, 1, 0, 0, 0, 0, 0, 0, 0, 0, 0, 0, 0, 0, 0, 0, 0, 0, 0, 0, 0, 0, 0, 0, 0, 0, 0, 0, 0, 0, 0, 0, 0, 0, 0, 0, 0, 0, 0, 0, 0, 0, 0, 0, 0, 0, 0, 0])
_k = set([(0, 2), (0, 14), (0, 53), (1, 3), (1, 15), (1, 40), (2, 4), (2, 54), (3, 5), (3, 41), (4, 6), (4, 52), (5, 7), (5, 42), (6, 8), (6, 50), (7, 9), (7, 44), (8, 10), (8, 49), (9, 11), (9, 46), (10, 12), (10, 55), (11, 13), (11, 43), (12, 14), (12, 51), (13, 15), (13, 45), (14, 48), (15, 47), (32, 40), (32, 60), (33, 41), (33, 61), (34, 42), (34, 59), (35, 44), (35, 58), (36, 46), (36, 57), (37, 45), (37, 62), (38, 43), (38, 63), (39, 47), (39, 56), (48, 56), (49, 57), (50, 58), (51, 62), (52, 59), (53, 60), (54, 61), (55, 63)])
me_pipe_001.attributes.new('sharp_edge', 'BOOLEAN', 'EDGE').data.foreach_set('value', [ (min(e.vertices), max(e.vertices)) in _k for e in me_pipe_001.edges])
_uv = me_pipe_001.uv_layers.new(name='UVMap')
_uv.uv.foreach_set('vector', [0.3739, 0.625, 0.3739, 0.5, 0.4358, 0.5, 0.4358, 0.625, 0.3739, 0.625, 0.3119, 0.625, 0.3119, 0.5, 0.3739, 0.5, 0.25, 0.625, 0.25, 0.5, 0.3119, 0.5, 0.3119, 0.625, 0.25, 0.625, 0.1881, 0.625, 0.1881, 0.5, 0.25, 0.5, 0.1881, 0.875, 0.1881, 1.0, 0.1261, 1.0, 0.1261, 0.875, 0.1261, 0.625, 0.06415, 0.625, 0.06415, 0.5, 0.1261, 0.5, 0.8747, 0.7038, 0.8747, 0.7334, 0.8186, 0.6805, 0.8747, 0.545, 0.8747, 0.5154, 0.9309, 0.5682, 0.002201, 0.625, 0.002201, 0.5, 0.06415, 0.5, 0.06415, 0.625, 0.4978, 0.875, 0.4358, 0.875, 0.4358, 0.75, 0.4978, 0.75, 0.875, 0.5183, 0.7996, 0.5496, 0.875, 0.5458, 0.7683, 0.625, 0.7996, 0.7004, 0.7958, 0.625, 0.9542, 0.625, 0.931, 0.681, 0.9817, 0.625, 0.9504, 0.7004, 0.875, 0.7042, 0.875, 0.7317, 0.9542, 0.625, 0.9504, 0.5496, 0.931, 0.569, 0.931, 0.569, 0.875, 0.5183, 0.875, 0.5458, 0.931, 0.681, 0.9504, 0.7004, 0.9817, 0.625, 0.9817, 0.625, 0.9504, 0.5496, 0.9542, 0.625, 0.819, 0.681, 0.875, 0.7317, 0.875, 0.7042, 0.875, 0.7042, 0.9504, 0.7004, 0.931, 0.681, 0.819, 0.569, 0.7683, 0.625, 0.7958, 0.625, 0.7958, 0.625, 0.7996, 0.7004, 0.819, 0.681, 0.1982, 0.375, 0.375, 0.3018, 0.3018, 0.375, 0.875, 0.5458, 0.7996, 0.5496, 0.819, 0.569, 0.7683, 0.625, 0.819, 0.569, 0.7996, 0.5496, 0.3018, 0.125, 0.375, 0.1982, 0.1982, 0.125, 0.875, 0.5183, 0.931, 0.569, 0.9504, 0.5496, 0.875, 0.7317, 0.819, 0.681, 0.7996, 0.7004, 0.125, 0.1982, 0.1982, 0.125, 0.3018, 0.125, 0.375, 0.1982, 0.125, 0.3018, 0.125, 0.1982, 0.3018, 0.125, 0.375, 0.1982, 0.125, 0.1982, 0.375, 0.3018, 0.1982, 0.375, 0.125, 0.3018, 0.125, 0.3018, 0.375, 0.1982, 0.375, 0.3018, 0.125, 0.3018, 0.375, 0.3018, 0.3018, 0.375, 0.3018, 0.375, 0.1982, 0.375, 0.125, 0.3018, 0.1982, 0.125, 0.375, 0.1982, 0.125, 0.1982, 0.125, 0.1982, 0.375, 0.1982, 0.375, 0.3018, 0.375, 0.3018, 0.125, 0.3018, 0.125, 0.1982, 0.8186, 0.5682, 0.7977, 0.5473, 0.8747, 0.545, 0.8747, 0.545, 0.7977, 0.5473, 0.8747, 0.5154, 0.9309, 0.5682, 0.9518, 0.5473, 0.9541, 0.6244, 0.9541, 0.6244, 0.9837, 0.6244, 0.9309, 0.6805, 0.9309, 0.6805, 0.9837, 0.6244, 0.9518, 0.7014, 0.9518, 0.7014, 0.8747, 0.7334, 0.8747, 0.7038, 0.8747, 0.7038, 0.9309, 0.6805, 0.9518, 0.7014, 0.9837, 0.6244, 0.9541, 0.6244, 0.9518, 0.5473, 0.9518, 0.5473, 0.9309, 0.5682, 0.8747, 0.5154, 0.8186, 0.6805, 0.8747, 0.7334, 0.7977, 0.7014, 0.7977, 0.7014, 0.7657, 0.6244, 0.7953, 0.6244, 0.7953, 0.6244, 0.8186, 0.6805, 0.7977, 0.7014, 0.7953, 0.6244, 0.7657, 0.6244, 0.8186, 0.5682, 0.8186, 0.5682, 0.7657, 0.6244, 0.7977, 0.5473, 0.002201, 0.875, 0.002201, 0.75, 0.06415, 0.75, 0.06415, 0.875, 0.25, 0.875, 0.25, 0.75, 0.3119, 0.75, 0.3119, 0.875, 0.3739, 1.0, 0.3119, 1.0, 0.3119, 0.875, 0.3739, 0.875, 0.25, 0.875, 0.1881, 0.875, 0.1881, 0.75, 0.25, 0.75, 0.3739, 0.875, 0.3739, 0.75, 0.4358, 0.75, 0.4358, 0.875, 0.1261, 0.875, 0.06415, 0.875, 0.06415, 0.75, 0.1261, 0.75, 0.1881, 0.6875, 0.1881, 0.75, 0.1261, 0.75, 0.1261, 0.6875, 0.3739, 0.875, 0.3119, 0.875, 0.3119, 0.75, 0.3739, 0.75, 0.4978, 0.625, 0.4358, 0.625, 0.4358, 0.5, 0.4978, 0.5, 0.1261, 1.0, 0.06415, 1.0, 0.06415, 0.875, 0.1261, 0.875, 0.3739, 1.0, 0.3739, 0.875, 0.4358, 0.875, 0.4358, 1.0, 0.25, 1.0, 0.1881, 1.0, 0.1881, 0.875, 0.25, 0.875, 0.25, 1.0, 0.25, 0.875, 0.3119, 0.875, 0.3119, 1.0, 0.002201, 1.0, 0.002201, 0.875, 0.06415, 0.875, 0.06415, 1.0, 0.4978, 1.0, 0.4358, 1.0, 0.4358, 0.875, 0.4978, 0.875, 0.1881, 0.75, 0.1881, 0.875, 0.1261, 0.875, 0.1261, 0.75, 0.4978, 0.6875, 0.4358, 0.6875, 0.4358, 0.625, 0.4978, 0.625, 0.1881, 0.5, 0.1881, 0.625, 0.1261, 0.625, 0.1261, 0.5, 0.002201, 0.6875, 0.002201, 0.625, 0.06415, 0.625, 0.06415, 0.6875, 0.1261, 0.6875, 0.06415, 0.6875, 0.06415, 0.625, 0.1261, 0.625, 0.25, 0.6875, 0.1881, 0.6875, 0.1881, 0.625, 0.25, 0.625, 0.25, 0.6875, 0.25, 0.625, 0.3119, 0.625, 0.3119, 0.6875, 0.3739, 0.6875, 0.3119, 0.6875, 0.3119, 0.625, 0.3739, 0.625, 0.3739, 0.6875, 0.3739, 0.625, 0.4358, 0.625, 0.4358, 0.6875, 0.3739, 0.75, 0.3739, 0.6875, 0.4358, 0.6875, 0.4358, 0.75, 0.3739, 0.75, 0.3119, 0.75, 0.3119, 0.6875, 0.3739, 0.6875, 0.25, 0.75, 0.25, 0.6875, 0.3119, 0.6875, 0.3119, 0.75, 0.25, 0.75, 0.1881, 0.75, 0.1881, 0.6875, 0.25, 0.6875, 0.1261, 0.75, 0.06415, 0.75, 0.06415, 0.6875, 0.1261, 0.6875, 0.002201, 0.75, 0.002201, 0.6875, 0.06415, 0.6875, 0.06415, 0.75, 0.4978, 0.75, 0.4358, 0.75, 0.4358, 0.6875, 0.4978, 0.6875, 0.1881, 0.625, 0.1881, 0.6875, 0.1261, 0.6875, 0.1261, 0.625])
me_pipe_001.materials.append(mat_basemetal_folktails)
me_pipe_001.materials.append(mat_windowsatlas_folktails)
me_pipe_001.update()
me_pipe_001.normals_split_custom_set([tuple(v) for v in zip(*[iter([0.4416, 0.1829, -0.8784, 0.9239, 0.3827, 0.007864, 0.9239, 0.3827, 0.007864, 0.4416, 0.1829, -0.8784, 0.9168, -0.3777, -0.1294, 0.9199, -0.3788, -0.1019, 0.9249, -0.3802, 0.002805, 0.9249, -0.3802, 0.002805, 0.3827, -0.9239, -2.991e-07, 0.3827, -0.9239, 0.0, 0.3827, -0.9239, 0.0, 0.3827, -0.9239, -3.581e-07, -0.3801, -0.9193, 0.102, -0.3806, -0.9203, 0.09032, -0.3827, -0.9239, 0.0, -0.3827, -0.9239, 0.0, -0.1111, -0.04602, 0.9927, 0.0, 0.0, 1.0, 0.0, 0.0, 1.0, -0.1111, -0.04602, 0.9927, -0.9199, 0.3816, 0.09032, -0.9188, 0.3812, 0.102, -0.9239, 0.3827, 0.0, -0.9239, 0.3827, 0.0, 0.9239, 0.3827, 1.517e-07, 0.9239, 0.3827, 2.195e-07, 0.9239, 0.3827, -1.715e-07, 0.9239, 0.3827, 1.262e-07, 0.9239, 0.3827, 1.198e-07, 0.9239, 0.3827, 2.337e-07, -0.3827, 0.9239, -1.432e-07, -0.3827, 0.9239, 0.0, -0.3827, 0.9239, 0.0, -0.3827, 0.9239, -1.196e-07, -0.2199, 0.665, -0.7138, -0.235, 0.6607, -0.7129, 0.04555, 0.7911, -0.61, 0.04764, 0.792, -0.6087, 0.0, 0.0, -1.0, 0.0, 0.0, -1.0, 0.0, 0.0, -1.0, 0.0, 0.0, -1.0, 0.0, 0.0, -1.0, 0.0, 0.0, -1.0, 0.0, 0.0, -1.0, 0.0, 0.0, -1.0, 0.0, 0.0, -1.0, 0.0, 0.0, -1.0, 0.0, 0.0, -1.0, 0.0, 0.0, -1.0, 0.0, 0.0, -1.0, 0.0, 0.0, -1.0, 0.0, 0.0, -1.0, 0.0, 0.0, -1.0, 0.0, 0.0, -1.0, 0.0, 0.0, -1.0, 0.0, 0.0, -1.0, 0.0, 0.0, -1.0, 0.0, 0.0, -1.0, 0.0, 0.0, -1.0, 0.0, 0.0, -1.0, 0.0, 0.0, -1.0, 0.0, 0.0, -1.0, 0.0, 0.0, -1.0, 0.0, 0.0, -1.0, 0.0, 0.0, -1.0, 0.0, 0.0, -1.0, 0.0, 0.0, -1.0, 0.0, 0.0, -1.0, 0.0, 0.0, -1.0, 0.0, 0.0, -1.0, 0.0, 0.0, -1.0, 0.0, 0.0, -1.0, 0.0, 0.0, -1.0, 0.0, 0.0, -1.0, 0.0, 0.0, -1.0, 0.0, 0.0, -1.0, 0.0, 0.0, -1.0, 0.0, 0.0, -1.0, 0.0, 0.0, -1.0, 0.0, 0.0, -1.0, 0.0, 0.0, -1.0, 0.0, 0.0, -1.0, 0.9239, 0.3827, 2.337e-07, 0.9239, 0.3827, 1.618e-07, 0.9239, 0.3827, 1.262e-07, 0.0, 0.0, -1.0, 0.0, 0.0, -1.0, 0.0, 0.0, -1.0, 0.0, 0.0, -1.0, 0.0, 0.0, -1.0, 0.0, 0.0, -1.0, 0.0, 0.0, -1.0, 0.0, 0.0, -1.0, 0.0, 0.0, -1.0, 0.0, 0.0, -1.0, 0.0, 0.0, -1.0, 0.0, 0.0, -1.0, 0.0, 0.0, -1.0, 0.0, 0.0, -1.0, 0.0, 0.0, -1.0, 0.0, 0.0, -1.0, 0.0, 0.0, -1.0, 0.0, 0.0, -1.0, 0.0, 0.0, -1.0, 0.0, 0.0, -1.0, 0.0, 0.0, -1.0, 0.9239, 0.3827, -7.502e-08, 0.9239, 0.3827, -4.304e-09, 0.9239, 0.3827, 1.517e-07, 0.9239, 0.3827, 1.517e-07, 0.9239, 0.3827, -1.715e-07, 0.9239, 0.3827, -7.502e-08, 0.9239, 0.3827, 1.262e-07, 0.9239, 0.3827, 1.618e-07, 0.9239, 0.3827, 1.492e-07, 0.9239, 0.3827, 1.492e-07, 0.9239, 0.3827, 1.618e-07, 0.9239, 0.3827, -4.304e-09, 0.9239, 0.3827, -4.304e-09, 0.9239, 0.3827, -7.502e-08, 0.9239, 0.3827, 1.492e-07, 0.9239, 0.3827, 1.492e-07, 0.9239, 0.3827, 1.997e-07, 0.9239, 0.3827, 1.262e-07, 0.9239, 0.3827, 1.262e-07, 0.9239, 0.3827, 1.997e-07, 0.9239, 0.3827, 1.198e-07, 0.9239, 0.3827, 2.337e-07, 0.9239, 0.3827, 2.078e-07, 0.9239, 0.3827, 1.618e-07, 0.9239, 0.3827, 1.618e-07, 0.9239, 0.3827, 1.422e-07, 0.9239, 0.3827, -4.304e-09, 0.9239, 0.3827, -4.304e-09, 0.9239, 0.3827, 1.422e-07, 0.9239, 0.3827, -2.23e-08, 0.9239, 0.3827, -2.23e-08, 0.9239, 0.3827, 2.195e-07, 0.9239, 0.3827, 1.517e-07, 0.9239, 0.3827, 1.517e-07, 0.9239, 0.3827, -4.304e-09, 0.9239, 0.3827, -2.23e-08, 0.9239, 0.3827, 1.422e-07, 0.9239, 0.3827, 1.618e-07, 0.9239, 0.3827, 2.078e-07, 0.9239, 0.3827, 2.078e-07, 0.9239, 0.3827, 2.337e-07, 0.9239, 0.3827, 1.198e-07, 0.9239, 0.3827, -1.715e-07, 0.9239, 0.3827, 2.195e-07, 0.9239, 0.3827, -2.052e-07, 0.9239, 0.3827, -2.052e-07, 0.9239, 0.3827, -7.311e-08, 0.9239, 0.3827, -7.502e-08, 0.9239, 0.3827, -7.502e-08, 0.9239, 0.3827, -1.715e-07, 0.9239, 0.3827, -2.052e-07, 0.9239, 0.3827, -7.502e-08, 0.9239, 0.3827, -7.311e-08, 0.9239, 0.3827, 1.492e-07, 0.9239, 0.3827, 1.492e-07, 0.9239, 0.3827, -7.311e-08, 0.9239, 0.3827, 1.997e-07, -0.3827, 0.9239, -6.152e-08, -0.3827, 0.9239, -1.156e-07, -0.3827, 0.9239, -1.156e-07, -0.3827, 0.9239, -5.353e-08, 0.3827, -0.9239, 3.982e-08, 0.3827, -0.9239, 1.436e-08, 0.3827, -0.9239, 1.434e-08, 0.3827, -0.9239, 3.475e-08, 0.2658, -0.6523, -0.7098, 0.2658, -0.6523, -0.7098, 0.3147, -0.6257, -0.7138, 0.301, -0.6334, -0.7129, 0.1867, -0.6837, 0.7055, 0.1953, -0.6808, 0.7059, -0.05391, -0.7901, 0.6105, -0.05384, -0.7901, 0.6106, -0.5901, -0.2444, -0.7694, 0.1274, 0.05276, -0.9904, 0.1274, 0.05277, -0.9904, -0.5901, -0.2444, -0.7694, -0.3433, 0.6195, 0.7059, -0.3514, 0.6155, 0.7055, -0.5968, 0.5206, 0.6106, -0.5968, 0.5206, 0.6105, -0.803, -0.3326, 0.4945, -0.4616, -0.1912, 0.8662, -0.4616, -0.1912, 0.8662, -0.803, -0.3326, 0.4945, 0.301, -0.6334, -0.7129, 0.3147, -0.6257, -0.7138, 0.5937, -0.5263, -0.6087, 0.5916, -0.5272, -0.61, 0.3826, 0.9183, -0.1019, 0.3812, 0.9154, -0.1294, 0.3852, 0.9228, 0.002805, 0.3852, 0.9228, 0.002805, -0.2706, 0.6533, 0.7071, -0.2706, 0.6533, 0.7071, -0.3514, 0.6155, 0.7055, -0.3433, 0.6195, 0.7059, -0.01045, -0.004329, -0.9999, -0.5901, -0.2444, -0.7694, -0.5901, -0.2444, -0.7694, -0.01045, -0.004329, -0.9999, 0.2706, -0.6533, 0.7071, 0.2706, -0.6533, 0.7071, 0.1953, -0.6808, 0.7059, 0.1867, -0.6837, 0.7055, 0.3827, -0.9239, 7.375e-08, 0.3827, -0.9239, 3.982e-08, 0.3827, -0.9239, 3.475e-08, 0.3827, -0.9239, 7.375e-08, -0.3827, 0.9239, 0.0, -0.3827, 0.9239, -6.152e-08, -0.3827, 0.9239, -5.353e-08, -0.3827, 0.9239, 0.0, -0.2733, 0.6492, -0.7098, -0.2733, 0.6492, -0.7098, -0.235, 0.6607, -0.7129, -0.2199, 0.665, -0.7138, -0.4616, -0.1912, 0.8662, -0.1111, -0.04602, 0.9927, -0.1111, -0.04602, 0.9927, -0.4616, -0.1912, 0.8662, 0.3157, 0.8836, -0.3459, 0.3043, 0.8787, -0.3677, 0.3812, 0.9154, -0.1294, 0.3826, 0.9183, -0.1019, -0.9239, -0.3827, 0.0, -0.9155, -0.3792, 0.1342, -0.9155, -0.3792, 0.1342, -0.9239, -0.3827, 0.0, -0.3827, 0.9239, -1.905e-07, -0.3827, 0.9239, -1.432e-07, -0.3827, 0.9239, -1.196e-07, -0.3827, 0.9239, -1.891e-07, -0.8391, 0.4161, 0.3503, -0.8397, 0.4159, 0.3492, -0.9188, 0.3812, 0.102, -0.9199, 0.3816, 0.09032, -0.2996, -0.8878, 0.3492, -0.2991, -0.8876, 0.3503, -0.3806, -0.9203, 0.09032, -0.3801, -0.9193, 0.102, 0.3827, -0.9239, -3.138e-07, 0.3827, -0.9239, -2.991e-07, 0.3827, -0.9239, -3.581e-07, 0.3827, -0.9239, -3.201e-07, 0.8365, -0.4062, -0.3677, 0.848, -0.4016, -0.3459, 0.9199, -0.3788, -0.1019, 0.9168, -0.3777, -0.1294, 0.4707, 0.195, -0.8605, 0.4416, 0.1829, -0.8784, 0.4416, 0.1829, -0.8784, 0.4707, 0.195, -0.8605, 0.1274, 0.05276, -0.9904, 0.4707, 0.195, -0.8605, 0.4707, 0.195, -0.8605, 0.1274, 0.05277, -0.9904, 0.5916, -0.5272, -0.61, 0.5937, -0.5263, -0.6087, 0.848, -0.4016, -0.3459, 0.8365, -0.4062, -0.3677, 0.3827, -0.9239, 1.436e-08, 0.3827, -0.9239, -3.138e-07, 0.3827, -0.9239, -3.201e-07, 0.3827, -0.9239, 1.434e-08, -0.05384, -0.7901, 0.6106, -0.05391, -0.7901, 0.6105, -0.2991, -0.8876, 0.3503, -0.2996, -0.8878, 0.3492, -0.5968, 0.5206, 0.6105, -0.5968, 0.5206, 0.6106, -0.8397, 0.4159, 0.3492, -0.8391, 0.4161, 0.3503, -0.3827, 0.9239, -1.156e-07, -0.3827, 0.9239, -1.905e-07, -0.3827, 0.9239, -1.891e-07, -0.3827, 0.9239, -1.156e-07, 0.04764, 0.792, -0.6087, 0.04555, 0.7911, -0.61, 0.3043, 0.8787, -0.3677, 0.3157, 0.8836, -0.3459, -0.9155, -0.3792, 0.1342, -0.803, -0.3326, 0.4945, -0.803, -0.3326, 0.4945, -0.9155, -0.3792, 0.1342])] * 3)])

# ---- objects
ob_base = bpy.data.objects.new('Base', me_scene)
ob_pipe = bpy.data.objects.new('Pipe', me_pipe_001)

# ---- transforms, parenting, visibility, modifiers, constraints
ob_base.location = (-1.0, 0.0, 0.0)
ob_base.rotation_euler = (1.571, -0.0, 1.571)
ob_base.scale = (0.01, 0.01, 0.01)
ob_base.color = (0.8, 0.8, 0.8, 1.0)
ob_pipe.location = (-0.5, -0.5, 0.5)
ob_pipe.rotation_euler = (1.571, 0.3927, 1.78e-08)
ob_pipe.scale = (1.0, 1.0, 1.0)
ob_pipe.color = (0.8, 0.8, 0.8, 1.0)

# ---- collection membership
col_pipeturn_folktails.objects.link(ob_base)
col_pipeturn_folktails.objects.link(ob_pipe)

# ---- scene / render settings (as saved in the file)
scene.frame_start = 1; scene.frame_end = 250; scene.frame_set(0)
scene.render.engine = 'BLENDER_EEVEE_NEXT'
scene.render.fps = 25
scene.cycles.sampling_pattern = 'TABULATED_SOBOL'
scene.view_settings.view_transform = 'Filmic'
bpy.context.view_layer.update()

# ---- added for rendering (the .blend has no active camera and no usable light): camera, sun
cam_auto = bpy.data.cameras.new('AutoCamera')
cam_auto.lens = 50.0
cam_auto.sensor_width = 36.0
cam_auto.clip_end = 1000.0
ob_auto_camera = bpy.data.objects.new('AutoCamera', cam_auto)
scene.collection.objects.link(ob_auto_camera)
ob_auto_camera.location = (1.325, -2.5728, 1.89582)
ob_auto_camera.rotation_euler = (1.09748, -7.21219e-08, 0.694738)
scene.camera = ob_auto_camera
light_auto_sun = bpy.data.lights.new('AutoSun', 'SUN')
light_auto_sun.energy = 3.0
light_auto_sun.angle = 0.0523599
ob_auto_sun = bpy.data.objects.new('AutoSun', light_auto_sun)
scene.collection.objects.link(ob_auto_sun)
ob_auto_sun.rotation_euler = (0.872665, 0.174533, 0.523599)
bpy.context.view_layer.update()
